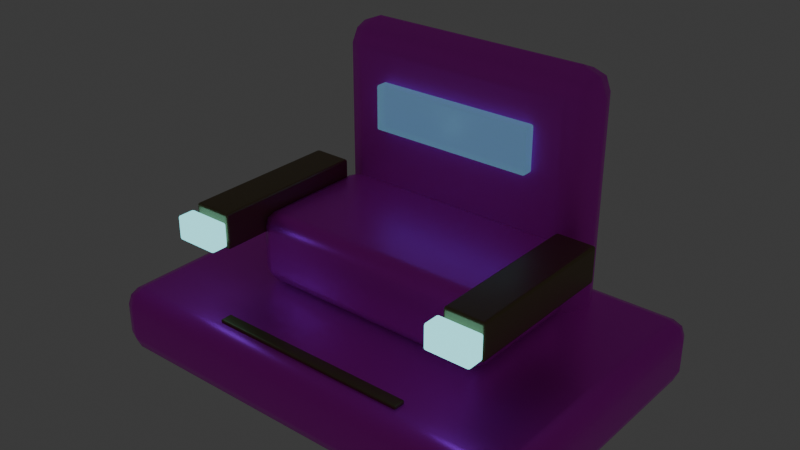 # Source: human_protocol_level02_furniture_v1.blend  (saved by Blender 5.1.30; exported with 4.5.12 LTS)
import bpy
from mathutils import Matrix  # noqa: F401  (used for matrix-valued properties, if any)

bpy.ops.wm.read_factory_settings(use_empty=True)
scene = bpy.context.scene
scene.name = 'Scene'

# ---- collections
col_collection = bpy.data.collections.new('Collection'); scene.collection.children.link(col_collection)

# ---- images (referenced by path relative to the original .blend; pixels are not part of the script)
import os
ASSET_DIR = os.environ.get("B2B_ASSET_DIR", "")  # directory of the original .blend (textures are referenced by path, not embedded)
HERE = os.path.dirname(os.path.abspath(__file__))  # packed textures are extracted next to this script under _unpacked/

def load_image(name, relpath, width, height, colorspace="sRGB"):
    """Load a texture the original file referenced (path relative to the .blend, or extracted next to this script)."""
    p = next((c for c in (os.path.join(HERE, relpath), os.path.join(ASSET_DIR, relpath)) if relpath and os.path.exists(c)), "")
    if p:
        img = bpy.data.images.load(p, check_existing=True)
        img.name = name
    else:  # same state as the original file: an image datablock whose file is absent (Cycles renders it pink)
        img = bpy.data.images.new(name, width, height)
        img.source = "FILE"
        img.filepath = "//" + (relpath or name)
    img.colorspace_settings.name = colorspace
    return img
img_hp_image2_furniture_material_atlas_v1 = load_image('hp_image2_furniture_material_atlas_v1', 'hp_image2_furniture_material_atlas_v1.png', 1024, 1024, 'sRGB')
img_hp_image2_terminal_screen_atlas_v1 = load_image('hp_image2_terminal_screen_atlas_v1', 'hp_image2_terminal_screen_atlas_v1.png', 1024, 1024, 'sRGB')

# ---- materials (node trees are filled in below, after node groups)
mat_smoked_titanium_black_image2_atlas = bpy.data.materials.new('smoked_titanium_black_image2_atlas')
mat_smoked_titanium_black_image2_atlas.diffuse_color = (0.035, 0.055, 0.06, 1.0)
mat_cool_gray_white_panel_image2_atlas = bpy.data.materials.new('cool_gray_white_panel_image2_atlas')
mat_cool_gray_white_panel_image2_atlas.diffuse_color = (0.4751, 0.5632, 0.5613, 1.0)
mat_aged_service_rail = bpy.data.materials.new('aged_service_rail')
mat_aged_service_rail.diffuse_color = (0.2444, 0.1855, 0.09777, 1.0)
mat_medical_cyan_glow = bpy.data.materials.new('medical_cyan_glow')
mat_medical_cyan_glow.diffuse_color = (0.24, 0.9, 0.94, 1.0)
mat_terminal_screen_image2_atlas = bpy.data.materials.new('terminal_screen_image2_atlas')
mat_terminal_screen_image2_atlas.surface_render_method = 'BLENDED'
mat_terminal_screen_image2_atlas.blend_method = 'BLEND'
mat_terminal_screen_image2_atlas.diffuse_color = (0.1, 0.22, 0.24, 0.86)

# ---- material node trees
mat_smoked_titanium_black_image2_atlas.use_nodes = True; mat_smoked_titanium_black_image2_atlas.node_tree.nodes.clear()
_N = mat_smoked_titanium_black_image2_atlas.node_tree.nodes; _L = mat_smoked_titanium_black_image2_atlas.node_tree.links
n0 = _N.new('ShaderNodeBsdfPrincipled'); n0.name = '原理化 BSDF'; n0.location = (-200, 100)
n0.inputs[1].default_value = 0.6299
n0.inputs[2].default_value = 0.3769
n1 = _N.new('ShaderNodeOutputMaterial'); n1.name = '材质输出'; n1.location = (200, 100)
n2 = _N.new('ShaderNodeTexImage'); n2.name = '图像纹理'; n2.location = (0, 0)
n2.image = img_hp_image2_furniture_material_atlas_v1
_L.new(n0.outputs[0], n1.inputs[0])
_L.new(n2.outputs[0], n0.inputs[0])
n1.is_active_output = True
mat_cool_gray_white_panel_image2_atlas.use_nodes = True; mat_cool_gray_white_panel_image2_atlas.node_tree.nodes.clear()
_N = mat_cool_gray_white_panel_image2_atlas.node_tree.nodes; _L = mat_cool_gray_white_panel_image2_atlas.node_tree.links
n0 = _N.new('ShaderNodeBsdfPrincipled'); n0.name = '原理化 BSDF'; n0.location = (-200, 100)
n0.inputs[1].default_value = 0.2186
n0.inputs[2].default_value = 0.5407
n1 = _N.new('ShaderNodeOutputMaterial'); n1.name = '材质输出'; n1.location = (200, 100)
n2 = _N.new('ShaderNodeTexImage'); n2.name = '图像纹理'; n2.location = (0, 0)
n2.image = img_hp_image2_furniture_material_atlas_v1
_L.new(n0.outputs[0], n1.inputs[0])
_L.new(n2.outputs[0], n0.inputs[0])
n1.is_active_output = True
mat_aged_service_rail.use_nodes = True; mat_aged_service_rail.node_tree.nodes.clear()
_N = mat_aged_service_rail.node_tree.nodes; _L = mat_aged_service_rail.node_tree.links
n0 = _N.new('ShaderNodeBsdfPrincipled'); n0.name = '原理化 BSDF'; n0.location = (-200, 100)
n0.inputs[0].default_value = (0.2444, 0.1855, 0.09777, 1.0)
n0.inputs[1].default_value = 0.65
n0.inputs[2].default_value = 0.38
n1 = _N.new('ShaderNodeOutputMaterial'); n1.name = '材质输出'; n1.location = (200, 100)
_L.new(n0.outputs[0], n1.inputs[0])
n1.is_active_output = True
mat_medical_cyan_glow.use_nodes = True; mat_medical_cyan_glow.node_tree.nodes.clear()
_N = mat_medical_cyan_glow.node_tree.nodes; _L = mat_medical_cyan_glow.node_tree.links
n0 = _N.new('ShaderNodeBsdfPrincipled'); n0.name = '原理化 BSDF'; n0.location = (-200, 100)
n0.inputs[0].default_value = (0.24, 0.9, 0.94, 1.0)
n0.inputs[2].default_value = 0.22
n0.inputs[27].default_value = (0.3, 0.95, 1.0, 1.0)
n0.inputs[28].default_value = 1.331
n1 = _N.new('ShaderNodeOutputMaterial'); n1.name = '材质输出'; n1.location = (200, 100)
_L.new(n0.outputs[0], n1.inputs[0])
n1.is_active_output = True
mat_terminal_screen_image2_atlas.use_nodes = True; mat_terminal_screen_image2_atlas.node_tree.nodes.clear()
_N = mat_terminal_screen_image2_atlas.node_tree.nodes; _L = mat_terminal_screen_image2_atlas.node_tree.links
n0 = _N.new('ShaderNodeBsdfPrincipled'); n0.name = '原理化 BSDF'; n0.location = (-200, 100)
n0.inputs[2].default_value = 0.18
n0.inputs[4].default_value = 0.92
n0.inputs[27].default_value = (0.08, 0.44, 0.5, 1.0)
n0.inputs[28].default_value = 0.3993
n1 = _N.new('ShaderNodeOutputMaterial'); n1.name = '材质输出'; n1.location = (200, 100)
n2 = _N.new('ShaderNodeTexImage'); n2.name = '图像纹理'; n2.location = (0, 0)
n2.image = img_hp_image2_terminal_screen_atlas_v1
_L.new(n0.outputs[0], n1.inputs[0])
_L.new(n2.outputs[0], n0.inputs[0])
n1.is_active_output = True

# ---- world
world_world = bpy.data.worlds.new('World'); scene.world = world_world
world_world.use_nodes = True; world_world.node_tree.nodes.clear()
_N = world_world.node_tree.nodes; _L = world_world.node_tree.links
n0 = _N.new('ShaderNodeOutputWorld'); n0.name = 'World Output'; n0.location = (200, 100)
n1 = _N.new('ShaderNodeBackground'); n1.name = 'Background'; n1.location = (-200, 100)
n1.inputs[0].default_value = (0.05088, 0.05088, 0.05088, 1.0)
_L.new(n1.outputs[0], n0.inputs[0])
n0.is_active_output = True
world_world.color = (0.05088, 0.05088, 0.05088)
world_world.sun_shadow_jitter_overblur = 0.0

# ---- meshes
me_x = bpy.data.meshes.new('立方体')
me_x.from_pydata([(-0.6745, -0.4546, -0.1), (-0.6745, -0.4546, 0.1), (-0.6745, 0.4546, -0.1), (-0.6745, 0.4546, 0.1), (0.6745, -0.4546, -0.1), (0.6745, -0.4546, 0.1), (0.6745, 0.4546, -0.1), (0.6745, 0.4546, 0.1)], [], [(0, 1, 3, 2), (2, 3, 7, 6), (6, 7, 5, 4), (4, 5, 1, 0), (2, 6, 4, 0), (7, 3, 1, 5)])
_uv = me_x.uv_layers.new(name='UV贴图')
_uv.uv.foreach_set('vector', [0.09065, 0.9968, 0.003231, 0.9968, 0.003231, 0.5994, 0.09065, 0.5994, 0.8984, 0.5929, 0.8109, 0.5929, 0.8109, 0.003231, 0.8984, 0.003231, 0.1845, 0.9968, 0.09711, 0.9968, 0.09711, 0.5994, 0.1845, 0.5994, 0.9922, 0.5929, 0.9048, 0.5929, 0.9048, 0.003231, 0.9922, 0.003231, 0.4006, 0.003231, 0.4006, 0.5929, 0.003231, 0.5929, 0.003231, 0.003231, 0.8045, 0.003231, 0.8045, 0.5929, 0.4071, 0.5929, 0.4071, 0.003231])
me_x.materials.append(mat_smoked_titanium_black_image2_atlas)
me_x.update()
me_001 = bpy.data.meshes.new('立方体.001')
me_001.from_pydata([(-0.4182, -0.08183, -0.3956), (-0.4182, -0.08183, 0.3956), (-0.4182, 0.08183, -0.3956), (-0.4182, 0.08183, 0.3956), (0.4182, -0.08183, -0.3956), (0.4182, -0.08183, 0.3956), (0.4182, 0.08183, -0.3956), (0.4182, 0.08183, 0.3956)], [], [(0, 1, 3, 2), (2, 3, 7, 6), (6, 7, 5, 4), (4, 5, 1, 0), (2, 6, 4, 0), (7, 3, 1, 5)])
_uv = me_001.uv_layers.new(name='UV贴图')
_uv.uv.foreach_set('vector', [0.2095, 0.97, 0.2095, 0.5033, 0.306, 0.5033, 0.306, 0.97, 0.47, 0.4967, 0.003278, 0.4967, 0.003278, 0.003278, 0.47, 0.003278, 0.3126, 0.97, 0.3126, 0.5033, 0.4091, 0.5033, 0.4091, 0.97, 0.9433, 0.4967, 0.4766, 0.4967, 0.4766, 0.003278, 0.9433, 0.003278, 0.09982, 0.5033, 0.09982, 0.9967, 0.003278, 0.9967, 0.003278, 0.5033, 0.2029, 0.5033, 0.2029, 0.9967, 0.1064, 0.9967, 0.1064, 0.5033])
me_001.materials.append(mat_cool_gray_white_panel_image2_atlas)
me_001.update()
me_002 = bpy.data.meshes.new('立方体.002')
me_002.from_pydata([(-0.3912, -0.2091, -0.1104), (-0.3912, -0.2091, 0.1104), (-0.3912, 0.2091, -0.1104), (-0.3912, 0.2091, 0.1104), (0.3912, -0.2091, -0.1104), (0.3912, -0.2091, 0.1104), (0.3912, 0.2091, -0.1104), (0.3912, 0.2091, 0.1104)], [], [(0, 1, 3, 2), (2, 3, 7, 6), (6, 7, 5, 4), (4, 5, 1, 0), (2, 6, 4, 0), (7, 3, 1, 5)])
_uv = me_002.uv_layers.new(name='UV贴图')
_uv.uv.foreach_set('vector', [0.1714, 0.9235, 0.003535, 0.9235, 0.003535, 0.6056, 0.1714, 0.6056, 0.8215, 0.5985, 0.6537, 0.5985, 0.6537, 0.003535, 0.8215, 0.003535, 0.3463, 0.9235, 0.1785, 0.9235, 0.1785, 0.6056, 0.3463, 0.6056, 0.9965, 0.5985, 0.8286, 0.5985, 0.8286, 0.003535, 0.9965, 0.003535, 0.3215, 0.003535, 0.3215, 0.5985, 0.003535, 0.5985, 0.003535, 0.003535, 0.6466, 0.003535, 0.6466, 0.5985, 0.3286, 0.5985, 0.3286, 0.003535])
me_002.materials.append(mat_smoked_titanium_black_image2_atlas)
me_002.update()
me_003 = bpy.data.meshes.new('立方体.003')
me_003.from_pydata([(-0.06071, -0.2455, -0.0552), (-0.06071, -0.2455, 0.0552), (-0.06071, 0.2455, -0.0552), (-0.06071, 0.2455, 0.0552), (0.06071, -0.2455, -0.0552), (0.06071, -0.2455, 0.0552), (0.06071, 0.2455, -0.0552), (0.06071, 0.2455, 0.0552)], [], [(0, 1, 3, 2), (2, 3, 7, 6), (6, 7, 5, 4), (4, 5, 1, 0), (2, 6, 4, 0), (7, 3, 1, 5)])
_uv = me_003.uv_layers.new(name='UV贴图')
_uv.uv.foreach_set('vector', [0.375, 0.0, 0.625, 0.0, 0.625, 0.25, 0.375, 0.25, 0.375, 0.25, 0.625, 0.25, 0.625, 0.5, 0.375, 0.5, 0.375, 0.5, 0.625, 0.5, 0.625, 0.75, 0.375, 0.75, 0.375, 0.75, 0.625, 0.75, 0.625, 1.0, 0.375, 1.0, 0.125, 0.5, 0.375, 0.5, 0.375, 0.75, 0.125, 0.75, 0.625, 0.5, 0.875, 0.5, 0.875, 0.75, 0.625, 0.75])
me_003.materials.append(mat_aged_service_rail)
me_003.update()
me_004 = bpy.data.meshes.new('立方体.004')
me_004.from_pydata([(-0.06745, -0.02728, -0.0368), (-0.06745, -0.02728, 0.0368), (-0.06745, 0.02728, -0.0368), (-0.06745, 0.02728, 0.0368), (0.06745, -0.02728, -0.0368), (0.06745, -0.02728, 0.0368), (0.06745, 0.02728, -0.0368), (0.06745, 0.02728, 0.0368)], [], [(0, 1, 3, 2), (2, 3, 7, 6), (6, 7, 5, 4), (4, 5, 1, 0), (2, 6, 4, 0), (7, 3, 1, 5)])
_uv = me_004.uv_layers.new(name='UV贴图')
_uv.uv.foreach_set('vector', [0.375, 0.0, 0.625, 0.0, 0.625, 0.25, 0.375, 0.25, 0.375, 0.25, 0.625, 0.25, 0.625, 0.5, 0.375, 0.5, 0.375, 0.5, 0.625, 0.5, 0.625, 0.75, 0.375, 0.75, 0.375, 0.75, 0.625, 0.75, 0.625, 1.0, 0.375, 1.0, 0.125, 0.5, 0.375, 0.5, 0.375, 0.75, 0.125, 0.75, 0.625, 0.5, 0.875, 0.5, 0.875, 0.75, 0.625, 0.75])
me_004.materials.append(mat_medical_cyan_glow)
me_004.update()
me_005 = bpy.data.meshes.new('立方体.005')
me_005.from_pydata([(-0.06071, -0.2455, -0.0552), (-0.06071, -0.2455, 0.0552), (-0.06071, 0.2455, -0.0552), (-0.06071, 0.2455, 0.0552), (0.06071, -0.2455, -0.0552), (0.06071, -0.2455, 0.0552), (0.06071, 0.2455, -0.0552), (0.06071, 0.2455, 0.0552)], [], [(0, 1, 3, 2), (2, 3, 7, 6), (6, 7, 5, 4), (4, 5, 1, 0), (2, 6, 4, 0), (7, 3, 1, 5)])
_uv = me_005.uv_layers.new(name='UV贴图')
_uv.uv.foreach_set('vector', [0.375, 0.0, 0.625, 0.0, 0.625, 0.25, 0.375, 0.25, 0.375, 0.25, 0.625, 0.25, 0.625, 0.5, 0.375, 0.5, 0.375, 0.5, 0.625, 0.5, 0.625, 0.75, 0.375, 0.75, 0.375, 0.75, 0.625, 0.75, 0.625, 1.0, 0.375, 1.0, 0.125, 0.5, 0.375, 0.5, 0.375, 0.75, 0.125, 0.75, 0.625, 0.5, 0.875, 0.5, 0.875, 0.75, 0.625, 0.75])
me_005.materials.append(mat_aged_service_rail)
me_005.update()
me_006 = bpy.data.meshes.new('立方体.006')
me_006.from_pydata([(-0.06745, -0.02728, -0.0368), (-0.06745, -0.02728, 0.0368), (-0.06745, 0.02728, -0.0368), (-0.06745, 0.02728, 0.0368), (0.06745, -0.02728, -0.0368), (0.06745, -0.02728, 0.0368), (0.06745, 0.02728, -0.0368), (0.06745, 0.02728, 0.0368)], [], [(0, 1, 3, 2), (2, 3, 7, 6), (6, 7, 5, 4), (4, 5, 1, 0), (2, 6, 4, 0), (7, 3, 1, 5)])
_uv = me_006.uv_layers.new(name='UV贴图')
_uv.uv.foreach_set('vector', [0.375, 0.0, 0.625, 0.0, 0.625, 0.25, 0.375, 0.25, 0.375, 0.25, 0.625, 0.25, 0.625, 0.5, 0.375, 0.5, 0.375, 0.5, 0.625, 0.5, 0.625, 0.75, 0.375, 0.75, 0.375, 0.75, 0.625, 0.75, 0.625, 1.0, 0.375, 1.0, 0.125, 0.5, 0.375, 0.5, 0.375, 0.75, 0.125, 0.75, 0.625, 0.5, 0.875, 0.5, 0.875, 0.75, 0.625, 0.75])
me_006.materials.append(mat_medical_cyan_glow)
me_006.update()
me_007 = bpy.data.meshes.new('立方体.007')
me_007.from_pydata([(-0.2563, -0.02046, -0.06899), (-0.2563, -0.02046, 0.06899), (-0.2563, 0.02046, -0.06899), (-0.2563, 0.02046, 0.06899), (0.2563, -0.02046, -0.06899), (0.2563, -0.02046, 0.06899), (0.2563, 0.02046, -0.06899), (0.2563, 0.02046, 0.06899)], [], [(0, 1, 3, 2), (2, 3, 7, 6), (6, 7, 5, 4), (4, 5, 1, 0), (2, 6, 4, 0), (7, 3, 1, 5)])
_uv = me_007.uv_layers.new(name='UV贴图')
_uv.uv.foreach_set('vector', [0.3861, 0.1809, 0.3861, 0.002265, 0.4214, 0.002265, 0.4214, 0.1809, 0.2476, 0.9977, 0.1682, 0.9977, 0.1682, 0.002265, 0.2476, 0.002265, 0.3861, 0.3641, 0.3861, 0.1854, 0.4214, 0.1854, 0.4214, 0.3641, 0.33, 0.9977, 0.2506, 0.9977, 0.2506, 0.002265, 0.33, 0.002265, 0.3565, 0.002265, 0.3565, 0.9977, 0.333, 0.9977, 0.333, 0.002265, 0.3831, 0.002265, 0.3831, 0.9977, 0.3596, 0.9977, 0.3596, 0.002265])
me_007.materials.append(mat_terminal_screen_image2_atlas)
me_007.update()
me_008 = bpy.data.meshes.new('立方体.008')
me_008.from_pydata([(-0.3103, -0.01818, -0.0253), (-0.3103, -0.01818, 0.0253), (-0.3103, 0.01818, -0.0253), (-0.3103, 0.01818, 0.0253), (0.3103, -0.01818, -0.0253), (0.3103, -0.01818, 0.0253), (0.3103, 0.01818, -0.0253), (0.3103, 0.01818, 0.0253)], [], [(0, 1, 3, 2), (2, 3, 7, 6), (6, 7, 5, 4), (4, 5, 1, 0), (2, 6, 4, 0), (7, 3, 1, 5)])
_uv = me_008.uv_layers.new(name='UV贴图')
_uv.uv.foreach_set('vector', [0.375, 0.0, 0.625, 0.0, 0.625, 0.25, 0.375, 0.25, 0.375, 0.25, 0.625, 0.25, 0.625, 0.5, 0.375, 0.5, 0.375, 0.5, 0.625, 0.5, 0.625, 0.75, 0.375, 0.75, 0.375, 0.75, 0.625, 0.75, 0.625, 1.0, 0.375, 1.0, 0.125, 0.5, 0.375, 0.5, 0.375, 0.75, 0.125, 0.75, 0.625, 0.5, 0.875, 0.5, 0.875, 0.75, 0.625, 0.75])
me_008.materials.append(mat_aged_service_rail)
me_008.update()

# ---- objects
ob_room_service_robot_dock_residential = bpy.data.objects.new('room_service_robot_dock_residential', None)
ob_charging_dock_floor_plinth = bpy.data.objects.new('charging_dock_floor_plinth', me_x)
ob_rear_power_column = bpy.data.objects.new('rear_power_column', me_001)
ob_central_empty_cradle_space = bpy.data.objects.new('central_empty_cradle_space', me_002)
ob_dock_side_clamp_arm = bpy.data.objects.new('dock_side_clamp_arm', me_003)
ob_dock_cyan_charge_tip = bpy.data.objects.new('dock_cyan_charge_tip', me_004)
ob_dock_side_clamp_arm_001 = bpy.data.objects.new('dock_side_clamp_arm.001', me_005)
ob_dock_cyan_charge_tip_001 = bpy.data.objects.new('dock_cyan_charge_tip.001', me_006)
ob_rear_charge_status_screen_image2 = bpy.data.objects.new('rear_charge_status_screen_image2', me_007)
ob_small_gold_service_slot = bpy.data.objects.new('small_gold_service_slot', me_008)

# ---- transforms, parenting, visibility, modifiers, constraints
ob_room_service_robot_dock_residential.location = (0.0, 0.0, 0.0)
ob_charging_dock_floor_plinth.parent = ob_room_service_robot_dock_residential
ob_charging_dock_floor_plinth.location = (0.0, 0.0, 0.1)
_m = ob_charging_dock_floor_plinth.modifiers.new('hp_beveled_edges', 'BEVEL')
_m.width = 0.05393
_m.width_pct = 0.05393
_m.segments = 2
_m = ob_charging_dock_floor_plinth.modifiers.new('hp_weighted_normals', 'WEIGHTED_NORMAL')
ob_rear_power_column.parent = ob_room_service_robot_dock_residential
ob_rear_power_column.location = (0.0, 0.3182, 0.4968)
_m = ob_rear_power_column.modifiers.new('hp_beveled_edges', 'BEVEL')
_m.width = 0.07705
_m.width_pct = 0.07705
_m.segments = 2
_m = ob_rear_power_column.modifiers.new('hp_weighted_normals', 'WEIGHTED_NORMAL')
ob_central_empty_cradle_space.parent = ob_room_service_robot_dock_residential
ob_central_empty_cradle_space.location = (0.0, 0.05, 0.3128)
_m = ob_central_empty_cradle_space.modifiers.new('hp_beveled_edges', 'BEVEL')
_m.width = 0.04623
_m.width_pct = 0.04623
_m.segments = 2
_m = ob_central_empty_cradle_space.modifiers.new('hp_weighted_normals', 'WEIGHTED_NORMAL')
ob_dock_side_clamp_arm.parent = ob_room_service_robot_dock_residential
ob_dock_side_clamp_arm.location = (-0.4317, -0.04546, 0.414)
_m = ob_dock_side_clamp_arm.modifiers.new('hp_beveled_edges', 'BEVEL')
_m.width = 0.008
_m.width_pct = 0.008
_m.segments = 2
_m = ob_dock_side_clamp_arm.modifiers.new('hp_weighted_normals', 'WEIGHTED_NORMAL')
ob_dock_cyan_charge_tip.parent = ob_room_service_robot_dock_residential
ob_dock_cyan_charge_tip.location = (-0.4317, -0.3273, 0.414)
_m = ob_dock_cyan_charge_tip.modifiers.new('hp_beveled_edges', 'BEVEL')
_m.width = 0.006
_m.width_pct = 0.006
_m.segments = 2
_m = ob_dock_cyan_charge_tip.modifiers.new('hp_weighted_normals', 'WEIGHTED_NORMAL')
ob_dock_side_clamp_arm_001.parent = ob_room_service_robot_dock_residential
ob_dock_side_clamp_arm_001.location = (0.4317, -0.04546, 0.414)
_m = ob_dock_side_clamp_arm_001.modifiers.new('hp_beveled_edges', 'BEVEL')
_m.width = 0.008
_m.width_pct = 0.008
_m.segments = 2
_m = ob_dock_side_clamp_arm_001.modifiers.new('hp_weighted_normals', 'WEIGHTED_NORMAL')
ob_dock_cyan_charge_tip_001.parent = ob_room_service_robot_dock_residential
ob_dock_cyan_charge_tip_001.location = (0.4317, -0.3273, 0.414)
_m = ob_dock_cyan_charge_tip_001.modifiers.new('hp_beveled_edges', 'BEVEL')
_m.width = 0.006
_m.width_pct = 0.006
_m.segments = 2
_m = ob_dock_cyan_charge_tip_001.modifiers.new('hp_weighted_normals', 'WEIGHTED_NORMAL')
ob_rear_charge_status_screen_image2.parent = ob_room_service_robot_dock_residential
ob_rear_charge_status_screen_image2.location = (0.0, 0.2227, 0.6624)
_m = ob_rear_charge_status_screen_image2.modifiers.new('hp_beveled_edges', 'BEVEL')
_m.width = 0.006
_m.width_pct = 0.006
_m.segments = 2
_m = ob_rear_charge_status_screen_image2.modifiers.new('hp_weighted_normals', 'WEIGHTED_NORMAL')
ob_small_gold_service_slot.parent = ob_room_service_robot_dock_residential
ob_small_gold_service_slot.location = (0.0, -0.3728, 0.184)
_m = ob_small_gold_service_slot.modifiers.new('hp_beveled_edges', 'BEVEL')
_m.width = 0.004
_m.width_pct = 0.004
_m.segments = 2
_m = ob_small_gold_service_slot.modifiers.new('hp_weighted_normals', 'WEIGHTED_NORMAL')

# ---- collection membership
col_collection.objects.link(ob_room_service_robot_dock_residential)
col_collection.objects.link(ob_charging_dock_floor_plinth)
col_collection.objects.link(ob_rear_power_column)
col_collection.objects.link(ob_central_empty_cradle_space)
col_collection.objects.link(ob_dock_side_clamp_arm)
col_collection.objects.link(ob_dock_cyan_charge_tip)
col_collection.objects.link(ob_dock_side_clamp_arm_001)
col_collection.objects.link(ob_dock_cyan_charge_tip_001)
col_collection.objects.link(ob_rear_charge_status_screen_image2)
col_collection.objects.link(ob_small_gold_service_slot)

# ---- scene / render settings (as saved in the file)
scene.frame_start = 1; scene.frame_end = 250; scene.frame_set(1)
scene.render.engine = 'BLENDER_EEVEE_NEXT'
scene.render.bake_bias = 0.0
scene.render.bake_samples = 0
scene.cycles.sampling_pattern = 'TABULATED_SOBOL'
scene.eevee.use_volume_custom_range = False
bpy.context.view_layer.update()

# ---- added for rendering (the .blend has no active camera): camera
cam_auto = bpy.data.cameras.new('AutoCamera')
cam_auto.lens = 50.0
cam_auto.sensor_width = 36.0
cam_auto.clip_end = 1000.0
ob_auto_camera = bpy.data.objects.new('AutoCamera', cam_auto)
scene.collection.objects.link(ob_auto_camera)
ob_auto_camera.location = (1.71676, -2.06012, 1.81958)
ob_auto_camera.rotation_euler = (1.09748, -7.21219e-08, 0.694738)
scene.camera = ob_auto_camera
bpy.context.view_layer.update()
